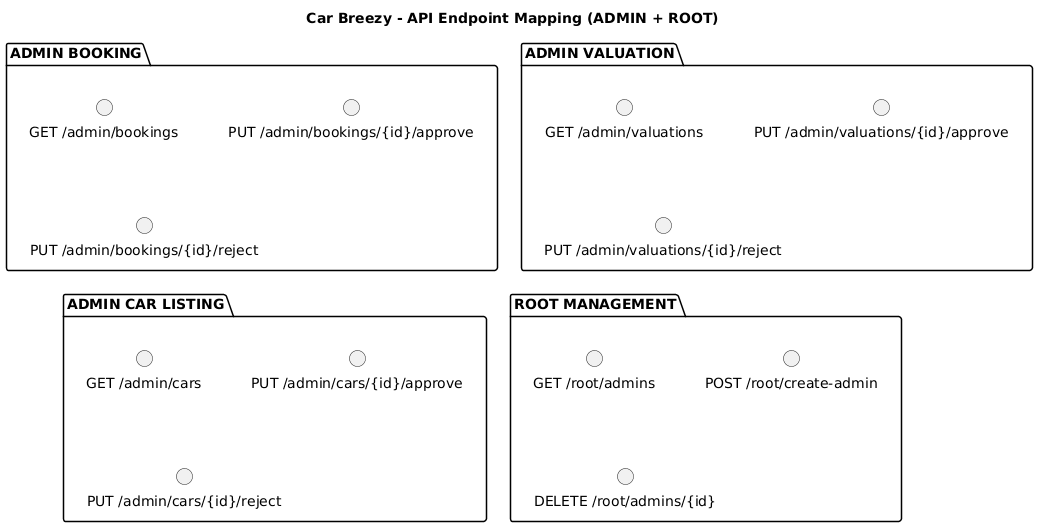

The diagram above was rendered by PlantUML. Its source (embedded in the PNG):
@startuml
title Car Breezy - API Endpoint Mapping (ADMIN + ROOT)

package "ADMIN BOOKING" {
    () "GET /admin/bookings"
    () "PUT /admin/bookings/{id}/approve"
    () "PUT /admin/bookings/{id}/reject"
}

package "ADMIN VALUATION" {
    () "GET /admin/valuations"
    () "PUT /admin/valuations/{id}/approve"
    () "PUT /admin/valuations/{id}/reject"
}

package "ADMIN CAR LISTING" {
    () "GET /admin/cars"
    () "PUT /admin/cars/{id}/approve"
    () "PUT /admin/cars/{id}/reject"
}

package "ROOT MANAGEMENT" {
    () "GET /root/admins"
    () "POST /root/create-admin"
    () "DELETE /root/admins/{id}"
}
@enduml